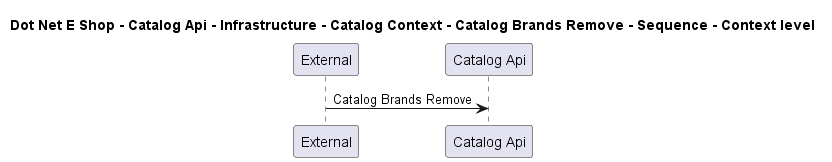

The diagram above was rendered by PlantUML. Its source (embedded in the PNG):
@startuml

title Dot Net E Shop - Catalog Api - Infrastructure - Catalog Context - Catalog Brands Remove - Sequence - Context level

participant "External" as C4InterFlow.SoftwareSystems.ExternalSystem
participant "Catalog Api" as DotNetEShop.SoftwareSystems.CatalogApi

C4InterFlow.SoftwareSystems.ExternalSystem -> DotNetEShop.SoftwareSystems.CatalogApi : Catalog Brands Remove


@enduml